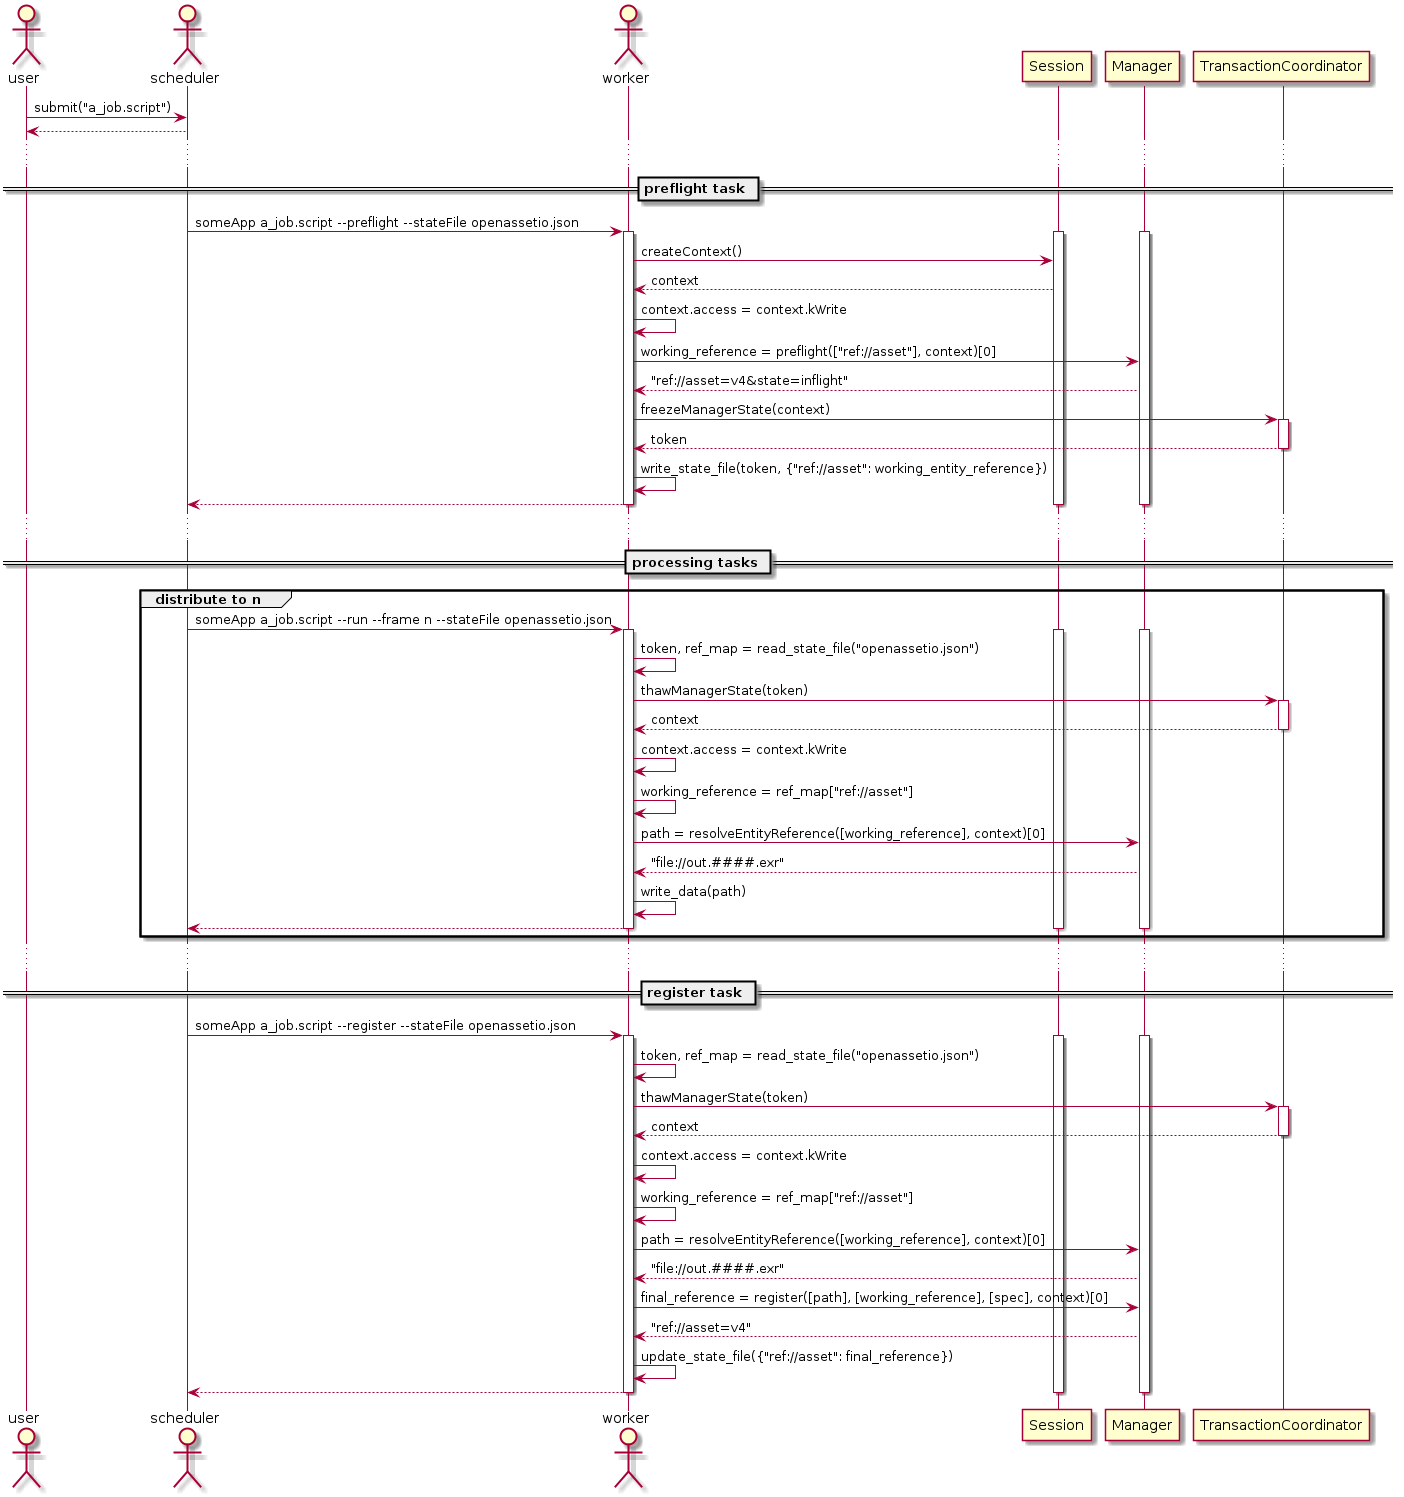

The diagram above was rendered by PlantUML. Its source (embedded in the PNG):
@startuml
actor user
actor scheduler
actor worker
user -> scheduler : submit("a_job.script")
scheduler --> user :
...
== preflight task ==
scheduler -> worker : someApp a_job.script ~--preflight --stateFile openassetio.json
activate worker
activate Session
activate Manager
worker -> Session : createContext()
Session --> worker : context
worker -> worker : context.access = context.kWrite
worker -> Manager : working_reference = preflight(["ref://asset"], context)[0]
Manager --> worker : "ref://asset=v4&state=inflight"
worker -> TransactionCoordinator : freezeManagerState(context)
activate TransactionCoordinator
TransactionCoordinator --> worker : token
deactivate TransactionCoordinator
worker -> worker : write_state_file(token, {"ref://asset": working_entity_reference})
worker --> scheduler
deactivate Session
deactivate Manager
deactivate worker
...
== processing tasks ==
group distribute to n
    scheduler -> worker : someApp a_job.script ~--run ~--frame n --stateFile openassetio.json
    activate worker
    activate Session
    activate Manager
    worker -> worker : token, ref_map = read_state_file("openassetio.json")
    worker -> TransactionCoordinator : thawManagerState(token)
    activate TransactionCoordinator
    TransactionCoordinator --> worker : context
    deactivate TransactionCoordinator
    worker -> worker : context.access = context.kWrite
    worker -> worker : working_reference = ref_map["ref://asset"]
    worker -> Manager : path = resolveEntityReference([working_reference], context)[0]
    Manager --> worker : "file://out.####.exr"
    worker -> worker : write_data(path)
    worker --> scheduler
    deactivate Session
    deactivate Manager
    deactivate worker
end
...
== register task ==
scheduler -> worker : someApp a_job.script ~--register --stateFile openassetio.json
activate worker
activate Session
activate Manager
worker -> worker : token, ref_map = read_state_file("openassetio.json")
worker -> TransactionCoordinator : thawManagerState(token)
activate TransactionCoordinator
TransactionCoordinator --> worker : context
deactivate TransactionCoordinator
worker -> worker : context.access = context.kWrite
worker -> worker : working_reference = ref_map["ref://asset"]
worker -> Manager : path = resolveEntityReference([working_reference], context)[0]
Manager --> worker : "file://out.####.exr"
worker -> Manager : final_reference = register([path], [working_reference], [spec], context)[0]
Manager --> worker : "ref://asset=v4"
worker -> worker : update_state_file({"ref://asset": final_reference})
worker --> scheduler
deactivate Session
deactivate Manager
deactivate worker
@enduml